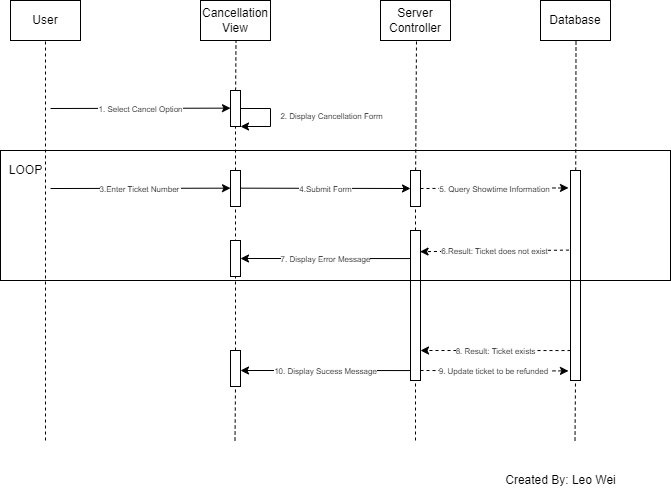

The diagram above was exported from draw.io. Its source (the exported page's mxGraphModel, read from the mxfile embedded in the PNG):
<mxGraphModel dx="878" dy="733" grid="1" gridSize="10" guides="0" tooltips="1" connect="1" arrows="1" fold="1" page="1" pageScale="1" pageWidth="850" pageHeight="1100" background="#ffffff" math="0" shadow="0">
  <root>
    <mxCell id="0" />
    <mxCell id="1" parent="0" />
    <mxCell id="3" value="User" style="rounded=0;whiteSpace=wrap;html=1;fontColor=#000000;strokeColor=#000000;fillColor=#FFFFFF;" parent="1" vertex="1">
      <mxGeometry x="20" y="50" width="70" height="40" as="geometry" />
    </mxCell>
    <mxCell id="5" value="Cancellation View" style="rounded=0;whiteSpace=wrap;html=1;fontColor=#000000;strokeColor=#000000;fillColor=#FFFFFF;" parent="1" vertex="1">
      <mxGeometry x="210" y="50" width="70" height="40" as="geometry" />
    </mxCell>
    <mxCell id="6" value="" style="endArrow=none;dashed=1;html=1;fontColor=#000000;strokeColor=#000000;entryX=0.5;entryY=1;entryDx=0;entryDy=0;startArrow=none;" parent="1" source="17" edge="1">
      <mxGeometry width="50" height="50" relative="1" as="geometry">
        <mxPoint x="244.5" y="490" as="sourcePoint" />
        <mxPoint x="245.5" y="90" as="targetPoint" />
      </mxGeometry>
    </mxCell>
    <mxCell id="7" value="Server Controller" style="rounded=0;whiteSpace=wrap;html=1;fontColor=#000000;strokeColor=#000000;fillColor=#FFFFFF;" parent="1" vertex="1">
      <mxGeometry x="390" y="50" width="70" height="40" as="geometry" />
    </mxCell>
    <mxCell id="8" value="" style="endArrow=none;dashed=1;html=1;fontColor=#000000;strokeColor=#000000;entryX=0.5;entryY=1;entryDx=0;entryDy=0;startArrow=none;" parent="1" source="30" edge="1">
      <mxGeometry width="50" height="50" relative="1" as="geometry">
        <mxPoint x="425" y="490" as="sourcePoint" />
        <mxPoint x="426" y="90" as="targetPoint" />
      </mxGeometry>
    </mxCell>
    <mxCell id="9" value="Database" style="rounded=0;whiteSpace=wrap;html=1;fontColor=#000000;strokeColor=#000000;fillColor=#FFFFFF;" parent="1" vertex="1">
      <mxGeometry x="550" y="50" width="70" height="40" as="geometry" />
    </mxCell>
    <mxCell id="10" value="" style="endArrow=none;dashed=1;html=1;fontColor=#000000;strokeColor=#000000;entryX=0.5;entryY=1;entryDx=0;entryDy=0;startArrow=none;" parent="1" source="33" edge="1">
      <mxGeometry width="50" height="50" relative="1" as="geometry">
        <mxPoint x="584.5" y="490" as="sourcePoint" />
        <mxPoint x="585.5" y="90" as="targetPoint" />
      </mxGeometry>
    </mxCell>
    <mxCell id="13" value="" style="endArrow=none;dashed=1;html=1;fontColor=#000000;strokeColor=#000000;entryX=0.5;entryY=1;entryDx=0;entryDy=0;" parent="1" target="3" edge="1">
      <mxGeometry width="50" height="50" relative="1" as="geometry">
        <mxPoint x="55" y="490" as="sourcePoint" />
        <mxPoint x="65" y="156" as="targetPoint" />
      </mxGeometry>
    </mxCell>
    <mxCell id="24" style="edgeStyle=none;html=1;fontColor=#000000;strokeColor=#000000;entryX=1;entryY=1;entryDx=0;entryDy=0;rounded=0;" parent="1" source="17" target="17" edge="1">
      <mxGeometry relative="1" as="geometry">
        <mxPoint x="245" y="190" as="targetPoint" />
        <Array as="points">
          <mxPoint x="280" y="158" />
          <mxPoint x="280" y="176" />
        </Array>
      </mxGeometry>
    </mxCell>
    <mxCell id="25" value="&lt;span style=&quot;&quot;&gt;&lt;font style=&quot;font-size: 8px&quot;&gt;2. Display Cancellation Form&lt;/font&gt;&lt;br&gt;&lt;/span&gt;" style="edgeLabel;html=1;align=center;verticalAlign=middle;resizable=0;points=[];fontColor=#000000;spacing=0;labelBackgroundColor=none;" parent="24" vertex="1" connectable="0">
      <mxGeometry x="-0.0811" y="-2" relative="1" as="geometry">
        <mxPoint x="62" as="offset" />
      </mxGeometry>
    </mxCell>
    <mxCell id="17" value="" style="rounded=0;whiteSpace=wrap;html=1;fontColor=#000000;strokeColor=#000000;fillColor=#FFFFFF;" parent="1" vertex="1">
      <mxGeometry x="240" y="140" width="10" height="36" as="geometry" />
    </mxCell>
    <mxCell id="18" value="" style="endArrow=none;dashed=1;html=1;fontColor=#000000;strokeColor=#000000;entryX=0.5;entryY=1;entryDx=0;entryDy=0;startArrow=none;" parent="1" source="46" target="17" edge="1">
      <mxGeometry width="50" height="50" relative="1" as="geometry">
        <mxPoint x="244.5" y="490" as="sourcePoint" />
        <mxPoint x="245.5" y="90" as="targetPoint" />
      </mxGeometry>
    </mxCell>
    <mxCell id="23" value="&lt;font style=&quot;font-size: 8px&quot;&gt;1. Select Cancel Option&lt;/font&gt;" style="endArrow=classic;html=1;labelBackgroundColor=#FFFFFF;fontColor=#000000;strokeColor=#000000;entryX=0;entryY=0;entryDx=0;entryDy=0;" parent="1" edge="1">
      <mxGeometry width="50" height="50" relative="1" as="geometry">
        <mxPoint x="60" y="158" as="sourcePoint" />
        <mxPoint x="240" y="157.64" as="targetPoint" />
        <mxPoint as="offset" />
      </mxGeometry>
    </mxCell>
    <mxCell id="26" value="&lt;font style=&quot;font-size: 8px&quot;&gt;3.Enter Ticket Number&amp;nbsp;&lt;/font&gt;" style="endArrow=classic;html=1;labelBackgroundColor=#FFFFFF;fontColor=#000000;strokeColor=#000000;entryX=0;entryY=0;entryDx=0;entryDy=0;" parent="1" edge="1">
      <mxGeometry width="50" height="50" relative="1" as="geometry">
        <mxPoint x="60" y="238.02" as="sourcePoint" />
        <mxPoint x="240" y="237.66" as="targetPoint" />
        <mxPoint as="offset" />
      </mxGeometry>
    </mxCell>
    <mxCell id="28" value="" style="rounded=0;whiteSpace=wrap;html=1;fontColor=#000000;strokeColor=#000000;fillColor=#FFFFFF;" parent="1" vertex="1">
      <mxGeometry x="240" y="220" width="10" height="36" as="geometry" />
    </mxCell>
    <mxCell id="29" value="&lt;font style=&quot;font-size: 8px&quot;&gt;4.Submit Form&lt;/font&gt;" style="endArrow=classic;html=1;labelBackgroundColor=#FFFFFF;fontColor=#000000;strokeColor=#000000;entryX=0;entryY=0.5;entryDx=0;entryDy=0;" parent="1" target="30" edge="1">
      <mxGeometry width="50" height="50" relative="1" as="geometry">
        <mxPoint x="250" y="237.66" as="sourcePoint" />
        <mxPoint x="390" y="237.66" as="targetPoint" />
        <mxPoint as="offset" />
      </mxGeometry>
    </mxCell>
    <mxCell id="30" value="" style="rounded=0;whiteSpace=wrap;html=1;fontColor=#000000;strokeColor=#000000;fillColor=#FFFFFF;" parent="1" vertex="1">
      <mxGeometry x="420" y="220" width="10" height="36" as="geometry" />
    </mxCell>
    <mxCell id="31" value="" style="endArrow=none;dashed=1;html=1;fontColor=#000000;strokeColor=#000000;entryX=0.5;entryY=1;entryDx=0;entryDy=0;startArrow=none;" parent="1" source="36" target="30" edge="1">
      <mxGeometry width="50" height="50" relative="1" as="geometry">
        <mxPoint x="425" y="490" as="sourcePoint" />
        <mxPoint x="426" y="90" as="targetPoint" />
      </mxGeometry>
    </mxCell>
    <mxCell id="32" value="&lt;font style=&quot;font-size: 8px&quot;&gt;5. Query Showtime Information&lt;/font&gt;" style="endArrow=classic;html=1;labelBackgroundColor=#FFFFFF;fontColor=#000000;strokeColor=#000000;entryX=-0.203;entryY=0.083;entryDx=0;entryDy=0;dashed=1;entryPerimeter=0;" parent="1" target="33" edge="1">
      <mxGeometry width="50" height="50" relative="1" as="geometry">
        <mxPoint x="430" y="238" as="sourcePoint" />
        <mxPoint x="570" y="240" as="targetPoint" />
        <mxPoint as="offset" />
      </mxGeometry>
    </mxCell>
    <mxCell id="33" value="" style="rounded=0;whiteSpace=wrap;html=1;fontColor=#000000;strokeColor=#000000;fillColor=#FFFFFF;" parent="1" vertex="1">
      <mxGeometry x="580" y="220" width="10" height="210" as="geometry" />
    </mxCell>
    <mxCell id="34" value="" style="endArrow=none;dashed=1;html=1;fontColor=#000000;strokeColor=#000000;entryX=0.5;entryY=1;entryDx=0;entryDy=0;" parent="1" target="33" edge="1">
      <mxGeometry width="50" height="50" relative="1" as="geometry">
        <mxPoint x="584.5" y="490.0000000000001" as="sourcePoint" />
        <mxPoint x="585.5" y="90" as="targetPoint" />
      </mxGeometry>
    </mxCell>
    <mxCell id="36" value="" style="rounded=0;whiteSpace=wrap;html=1;fontColor=#000000;strokeColor=#000000;fillColor=#FFFFFF;" parent="1" vertex="1">
      <mxGeometry x="420" y="280" width="10" height="150" as="geometry" />
    </mxCell>
    <mxCell id="37" value="" style="endArrow=none;dashed=1;html=1;fontColor=#000000;strokeColor=#000000;entryX=0.5;entryY=1;entryDx=0;entryDy=0;" parent="1" target="36" edge="1">
      <mxGeometry width="50" height="50" relative="1" as="geometry">
        <mxPoint x="425" y="490" as="sourcePoint" />
        <mxPoint x="425" y="256" as="targetPoint" />
      </mxGeometry>
    </mxCell>
    <mxCell id="38" value="&lt;span style=&quot;font-size: 8px&quot;&gt;6.Result: Ticket does not exist&lt;/span&gt;" style="endArrow=classic;html=1;labelBackgroundColor=#FFFFFF;fontColor=#000000;strokeColor=#000000;entryX=0.957;entryY=0.141;entryDx=0;entryDy=0;dashed=1;entryPerimeter=0;exitX=-0.154;exitY=0.379;exitDx=0;exitDy=0;exitPerimeter=0;" parent="1" source="33" target="36" edge="1">
      <mxGeometry width="50" height="50" relative="1" as="geometry">
        <mxPoint x="440" y="320.57" as="sourcePoint" />
        <mxPoint x="587.9699999999999" y="319.99999999999994" as="targetPoint" />
        <mxPoint as="offset" />
      </mxGeometry>
    </mxCell>
    <mxCell id="39" value="" style="rounded=0;whiteSpace=wrap;html=1;strokeColor=default;fillColor=none;" parent="1" vertex="1">
      <mxGeometry x="10" y="200" width="670" height="130" as="geometry" />
    </mxCell>
    <mxCell id="40" value="LOOP" style="text;html=1;align=center;verticalAlign=middle;resizable=0;points=[];autosize=1;strokeColor=none;fillColor=none;fontColor=#000000;" parent="1" vertex="1">
      <mxGeometry x="10" y="210" width="50" height="20" as="geometry" />
    </mxCell>
    <mxCell id="41" value="" style="rounded=0;whiteSpace=wrap;html=1;fontColor=#000000;strokeColor=#000000;fillColor=#FFFFFF;" parent="1" vertex="1">
      <mxGeometry x="240" y="290" width="10" height="36" as="geometry" />
    </mxCell>
    <mxCell id="45" value="&lt;font style=&quot;font-size: 8px&quot;&gt;7. Display Error Message&lt;/font&gt;" style="endArrow=classic;html=1;labelBackgroundColor=#FFFFFF;fontColor=#000000;strokeColor=#000000;entryX=1;entryY=0.5;entryDx=0;entryDy=0;exitX=0;exitY=0.187;exitDx=0;exitDy=0;exitPerimeter=0;" parent="1" source="36" target="41" edge="1">
      <mxGeometry width="50" height="50" relative="1" as="geometry">
        <mxPoint x="260" y="370.0000000000001" as="sourcePoint" />
        <mxPoint x="430" y="370.34000000000003" as="targetPoint" />
        <mxPoint as="offset" />
      </mxGeometry>
    </mxCell>
    <mxCell id="46" value="" style="rounded=0;whiteSpace=wrap;html=1;fontColor=#000000;strokeColor=#000000;fillColor=#FFFFFF;" parent="1" vertex="1">
      <mxGeometry x="240" y="400" width="10" height="36" as="geometry" />
    </mxCell>
    <mxCell id="47" value="" style="endArrow=none;dashed=1;html=1;fontColor=#000000;strokeColor=#000000;entryX=0.5;entryY=1;entryDx=0;entryDy=0;" parent="1" target="46" edge="1">
      <mxGeometry width="50" height="50" relative="1" as="geometry">
        <mxPoint x="244.5" y="490" as="sourcePoint" />
        <mxPoint x="245" y="176" as="targetPoint" />
      </mxGeometry>
    </mxCell>
    <mxCell id="50" value="&lt;font style=&quot;font-size: 8px&quot;&gt;10. Display Sucess Message&lt;/font&gt;" style="endArrow=classic;html=1;labelBackgroundColor=#FFFFFF;fontColor=#000000;strokeColor=#000000;entryX=1;entryY=0.5;entryDx=0;entryDy=0;exitX=0;exitY=0.187;exitDx=0;exitDy=0;exitPerimeter=0;" parent="1" edge="1">
      <mxGeometry width="50" height="50" relative="1" as="geometry">
        <mxPoint x="420" y="420.04999999999995" as="sourcePoint" />
        <mxPoint x="250" y="420" as="targetPoint" />
        <mxPoint as="offset" />
      </mxGeometry>
    </mxCell>
    <mxCell id="54" value="&lt;span style=&quot;font-size: 8px&quot;&gt;8. Result: Ticket exists&lt;/span&gt;" style="endArrow=classic;html=1;labelBackgroundColor=#FFFFFF;fontColor=#000000;strokeColor=#000000;exitX=0;exitY=0.187;exitDx=0;exitDy=0;exitPerimeter=0;dashed=1;" parent="1" edge="1">
      <mxGeometry width="50" height="50" relative="1" as="geometry">
        <mxPoint x="580" y="400.04999999999995" as="sourcePoint" />
        <mxPoint x="430" y="400" as="targetPoint" />
        <mxPoint as="offset" />
      </mxGeometry>
    </mxCell>
    <mxCell id="57" value="&lt;font style=&quot;font-size: 8px&quot;&gt;9. Update ticket to be refunded&amp;nbsp;&lt;/font&gt;" style="endArrow=classic;html=1;labelBackgroundColor=#FFFFFF;fontColor=#000000;strokeColor=#000000;entryX=-0.203;entryY=0.083;entryDx=0;entryDy=0;dashed=1;entryPerimeter=0;" parent="1" edge="1">
      <mxGeometry width="50" height="50" relative="1" as="geometry">
        <mxPoint x="430" y="420" as="sourcePoint" />
        <mxPoint x="577.97" y="420.42999999999995" as="targetPoint" />
        <mxPoint as="offset" />
      </mxGeometry>
    </mxCell>
    <mxCell id="58" value="&lt;font color=&quot;#000000&quot;&gt;Created By: Leo Wei&lt;/font&gt;" style="text;html=1;align=center;verticalAlign=middle;resizable=0;points=[];autosize=1;strokeColor=none;fillColor=none;" parent="1" vertex="1">
      <mxGeometry x="505" y="520" width="130" height="20" as="geometry" />
    </mxCell>
  </root>
</mxGraphModel>